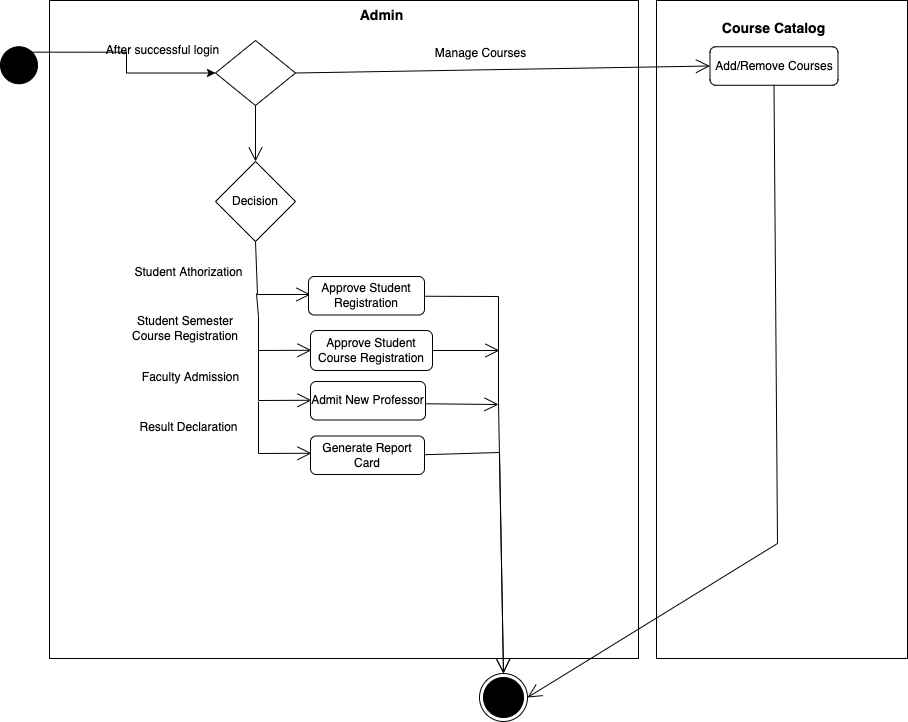

The diagram above was exported from draw.io. Its source (the exported page's mxGraphModel, read from the mxfile embedded in the PNG):
<mxGraphModel dx="1234" dy="745" grid="0" gridSize="10" guides="1" tooltips="1" connect="1" arrows="1" fold="1" page="1" pageScale="1" pageWidth="1654" pageHeight="1169" math="0" shadow="0">
  <root>
    <mxCell id="0" />
    <mxCell id="1" parent="0" />
    <mxCell id="VUP4vg4-Iqm76i0XC5IC-1" value="" style="rounded=0;whiteSpace=wrap;html=1;" parent="1" vertex="1">
      <mxGeometry x="59" y="31" width="589" height="658" as="geometry" />
    </mxCell>
    <mxCell id="VUP4vg4-Iqm76i0XC5IC-2" value="" style="rounded=0;whiteSpace=wrap;html=1;" parent="1" vertex="1">
      <mxGeometry x="666" y="31" width="251" height="658" as="geometry" />
    </mxCell>
    <mxCell id="VUP4vg4-Iqm76i0XC5IC-3" value="&lt;font style=&quot;font-size: 14px;&quot;&gt;&lt;b&gt;Course Catalog&lt;/b&gt;&lt;/font&gt;" style="text;html=1;strokeColor=none;fillColor=none;align=center;verticalAlign=middle;whiteSpace=wrap;rounded=0;" parent="1" vertex="1">
      <mxGeometry x="710" y="44" width="147" height="30" as="geometry" />
    </mxCell>
    <mxCell id="VUP4vg4-Iqm76i0XC5IC-4" value="&lt;font style=&quot;font-size: 14px;&quot;&gt;&lt;b&gt;Admin&lt;/b&gt;&lt;/font&gt;" style="text;html=1;strokeColor=none;fillColor=none;align=center;verticalAlign=middle;whiteSpace=wrap;rounded=0;" parent="1" vertex="1">
      <mxGeometry x="318" y="31" width="147" height="30" as="geometry" />
    </mxCell>
    <mxCell id="scA74SAiKYPob_waw3HF-3" style="edgeStyle=orthogonalEdgeStyle;rounded=0;orthogonalLoop=1;jettySize=auto;html=1;exitX=1;exitY=0;exitDx=0;exitDy=0;entryX=0;entryY=0.5;entryDx=0;entryDy=0;" edge="1" parent="1" source="VUP4vg4-Iqm76i0XC5IC-5" target="scA74SAiKYPob_waw3HF-1">
      <mxGeometry relative="1" as="geometry" />
    </mxCell>
    <mxCell id="VUP4vg4-Iqm76i0XC5IC-5" value="" style="ellipse;whiteSpace=wrap;html=1;aspect=fixed;fillColor=#000000;" parent="1" vertex="1">
      <mxGeometry x="10" y="77.25" width="37" height="37" as="geometry" />
    </mxCell>
    <mxCell id="VUP4vg4-Iqm76i0XC5IC-10" value="Decision" style="rhombus;whiteSpace=wrap;html=1;" parent="1" vertex="1">
      <mxGeometry x="225" y="192" width="80" height="80" as="geometry" />
    </mxCell>
    <mxCell id="VUP4vg4-Iqm76i0XC5IC-11" value="" style="endArrow=open;endFill=1;endSize=12;html=1;rounded=0;exitX=0.5;exitY=1;exitDx=0;exitDy=0;" parent="1" target="VUP4vg4-Iqm76i0XC5IC-10" edge="1">
      <mxGeometry width="160" relative="1" as="geometry">
        <mxPoint x="265" y="113.25" as="sourcePoint" />
        <mxPoint x="218" y="106" as="targetPoint" />
      </mxGeometry>
    </mxCell>
    <mxCell id="VUP4vg4-Iqm76i0XC5IC-13" value="" style="endArrow=open;endFill=1;endSize=12;html=1;rounded=0;exitX=0.5;exitY=1;exitDx=0;exitDy=0;" parent="1" source="VUP4vg4-Iqm76i0XC5IC-10" edge="1">
      <mxGeometry width="160" relative="1" as="geometry">
        <mxPoint x="499" y="388" as="sourcePoint" />
        <mxPoint x="320" y="325" as="targetPoint" />
        <Array as="points">
          <mxPoint x="267" y="325" />
        </Array>
      </mxGeometry>
    </mxCell>
    <mxCell id="VUP4vg4-Iqm76i0XC5IC-18" value="" style="endArrow=open;endFill=1;endSize=12;html=1;rounded=0;entryX=0;entryY=0.5;entryDx=0;entryDy=0;" parent="1" edge="1">
      <mxGeometry width="160" relative="1" as="geometry">
        <mxPoint x="266" y="324" as="sourcePoint" />
        <mxPoint x="321" y="380.75" as="targetPoint" />
        <Array as="points">
          <mxPoint x="268" y="347" />
          <mxPoint x="268" y="381" />
        </Array>
      </mxGeometry>
    </mxCell>
    <mxCell id="VUP4vg4-Iqm76i0XC5IC-19" value="" style="endArrow=open;endFill=1;endSize=12;html=1;rounded=0;entryX=0;entryY=0.5;entryDx=0;entryDy=0;" parent="1" edge="1">
      <mxGeometry width="160" relative="1" as="geometry">
        <mxPoint x="268" y="379" as="sourcePoint" />
        <mxPoint x="321" y="430.75" as="targetPoint" />
        <Array as="points">
          <mxPoint x="268" y="431" />
        </Array>
      </mxGeometry>
    </mxCell>
    <mxCell id="VUP4vg4-Iqm76i0XC5IC-21" value="" style="endArrow=open;endFill=1;endSize=12;html=1;rounded=0;entryX=0;entryY=0.5;entryDx=0;entryDy=0;" parent="1" edge="1">
      <mxGeometry width="160" relative="1" as="geometry">
        <mxPoint x="268" y="432" as="sourcePoint" />
        <mxPoint x="321" y="483.75" as="targetPoint" />
        <Array as="points">
          <mxPoint x="268" y="484" />
        </Array>
      </mxGeometry>
    </mxCell>
    <mxCell id="VUP4vg4-Iqm76i0XC5IC-24" value="" style="endArrow=open;endFill=1;endSize=12;html=1;rounded=0;exitX=1;exitY=0.5;exitDx=0;exitDy=0;entryX=0.5;entryY=0;entryDx=0;entryDy=0;" parent="1" target="VUP4vg4-Iqm76i0XC5IC-39" edge="1">
      <mxGeometry width="160" relative="1" as="geometry">
        <mxPoint x="433" y="326.75" as="sourcePoint" />
        <mxPoint x="508" y="507" as="targetPoint" />
        <Array as="points">
          <mxPoint x="508" y="327" />
          <mxPoint x="508" y="433" />
        </Array>
      </mxGeometry>
    </mxCell>
    <mxCell id="VUP4vg4-Iqm76i0XC5IC-27" value="" style="endArrow=open;endFill=1;endSize=12;html=1;rounded=0;exitX=1;exitY=0.5;exitDx=0;exitDy=0;exitPerimeter=0;" parent="1" source="VUP4vg4-Iqm76i0XC5IC-32" edge="1">
      <mxGeometry width="160" relative="1" as="geometry">
        <mxPoint x="433" y="380.75" as="sourcePoint" />
        <mxPoint x="509" y="381" as="targetPoint" />
      </mxGeometry>
    </mxCell>
    <mxCell id="VUP4vg4-Iqm76i0XC5IC-28" value="" style="endArrow=open;endFill=1;endSize=12;html=1;rounded=0;exitX=1;exitY=0.5;exitDx=0;exitDy=0;" parent="1" edge="1">
      <mxGeometry width="160" relative="1" as="geometry">
        <mxPoint x="433" y="434.25" as="sourcePoint" />
        <mxPoint x="508" y="435" as="targetPoint" />
      </mxGeometry>
    </mxCell>
    <mxCell id="VUP4vg4-Iqm76i0XC5IC-29" value="" style="endArrow=open;endFill=1;endSize=12;html=1;rounded=0;exitX=1;exitY=0.5;exitDx=0;exitDy=0;entryX=0.5;entryY=0;entryDx=0;entryDy=0;" parent="1" target="VUP4vg4-Iqm76i0XC5IC-39" edge="1">
      <mxGeometry width="160" relative="1" as="geometry">
        <mxPoint x="433" y="485.25" as="sourcePoint" />
        <mxPoint x="511.5" y="505" as="targetPoint" />
        <Array as="points">
          <mxPoint x="509" y="483" />
        </Array>
      </mxGeometry>
    </mxCell>
    <mxCell id="VUP4vg4-Iqm76i0XC5IC-31" value="Admit New Professor" style="rounded=1;whiteSpace=wrap;html=1;" parent="1" vertex="1">
      <mxGeometry x="320" y="412" width="115" height="38.5" as="geometry" />
    </mxCell>
    <mxCell id="VUP4vg4-Iqm76i0XC5IC-32" value="Approve Student Course Registration" style="rounded=1;whiteSpace=wrap;html=1;" parent="1" vertex="1">
      <mxGeometry x="320" y="361" width="122" height="40" as="geometry" />
    </mxCell>
    <mxCell id="VUP4vg4-Iqm76i0XC5IC-33" value="Approve Student Registration" style="rounded=1;whiteSpace=wrap;html=1;" parent="1" vertex="1">
      <mxGeometry x="318" y="307" width="116" height="38.5" as="geometry" />
    </mxCell>
    <mxCell id="VUP4vg4-Iqm76i0XC5IC-34" value="Generate Report Card" style="rounded=1;whiteSpace=wrap;html=1;" parent="1" vertex="1">
      <mxGeometry x="320" y="466.5" width="114" height="38.5" as="geometry" />
    </mxCell>
    <mxCell id="VUP4vg4-Iqm76i0XC5IC-35" value="Add/Remove Courses" style="rounded=1;whiteSpace=wrap;html=1;" parent="1" vertex="1">
      <mxGeometry x="719.5" y="77.25" width="128" height="38.5" as="geometry" />
    </mxCell>
    <mxCell id="VUP4vg4-Iqm76i0XC5IC-36" value="" style="endArrow=open;endFill=1;endSize=12;html=1;rounded=0;exitX=0.5;exitY=1;exitDx=0;exitDy=0;exitPerimeter=0;entryX=1;entryY=0.5;entryDx=0;entryDy=0;" parent="1" source="VUP4vg4-Iqm76i0XC5IC-35" target="VUP4vg4-Iqm76i0XC5IC-39" edge="1">
      <mxGeometry width="160" relative="1" as="geometry">
        <mxPoint x="562" y="441" as="sourcePoint" />
        <mxPoint x="533.9999999999982" y="527.5" as="targetPoint" />
        <Array as="points">
          <mxPoint x="787" y="574" />
        </Array>
      </mxGeometry>
    </mxCell>
    <mxCell id="VUP4vg4-Iqm76i0XC5IC-38" value="" style="endArrow=open;endFill=1;endSize=12;html=1;rounded=0;exitX=1;exitY=0.5;exitDx=0;exitDy=0;entryX=0;entryY=0.5;entryDx=0;entryDy=0;entryPerimeter=0;" parent="1" source="scA74SAiKYPob_waw3HF-1" target="VUP4vg4-Iqm76i0XC5IC-35" edge="1">
      <mxGeometry width="160" relative="1" as="geometry">
        <mxPoint x="336" y="96.5" as="sourcePoint" />
        <mxPoint x="722" y="412" as="targetPoint" />
      </mxGeometry>
    </mxCell>
    <mxCell id="VUP4vg4-Iqm76i0XC5IC-39" value="" style="ellipse;html=1;shape=endState;fillColor=#000000;strokeColor=#000000;" parent="1" vertex="1">
      <mxGeometry x="489" y="704" width="48" height="48" as="geometry" />
    </mxCell>
    <mxCell id="VUP4vg4-Iqm76i0XC5IC-40" value="Student Athorization" style="text;html=1;strokeColor=none;fillColor=none;align=center;verticalAlign=middle;whiteSpace=wrap;rounded=0;" parent="1" vertex="1">
      <mxGeometry x="132" y="290" width="133" height="26" as="geometry" />
    </mxCell>
    <mxCell id="VUP4vg4-Iqm76i0XC5IC-41" value="Faculty Admission" style="text;html=1;strokeColor=none;fillColor=none;align=center;verticalAlign=middle;whiteSpace=wrap;rounded=0;" parent="1" vertex="1">
      <mxGeometry x="136" y="395" width="129" height="26" as="geometry" />
    </mxCell>
    <mxCell id="VUP4vg4-Iqm76i0XC5IC-42" value="Result Declaration" style="text;html=1;strokeColor=none;fillColor=none;align=center;verticalAlign=middle;whiteSpace=wrap;rounded=0;" parent="1" vertex="1">
      <mxGeometry x="132" y="445" width="133" height="26" as="geometry" />
    </mxCell>
    <mxCell id="VUP4vg4-Iqm76i0XC5IC-44" value="Student Semester Course Registration" style="text;html=1;strokeColor=none;fillColor=none;align=center;verticalAlign=middle;whiteSpace=wrap;rounded=0;" parent="1" vertex="1">
      <mxGeometry x="125" y="345.5" width="140" height="26" as="geometry" />
    </mxCell>
    <mxCell id="VUP4vg4-Iqm76i0XC5IC-47" value="Manage Courses" style="text;html=1;strokeColor=none;fillColor=none;align=center;verticalAlign=middle;whiteSpace=wrap;rounded=0;" parent="1" vertex="1">
      <mxGeometry x="424" y="71" width="133" height="26" as="geometry" />
    </mxCell>
    <mxCell id="scA74SAiKYPob_waw3HF-1" value="" style="rhombus;whiteSpace=wrap;html=1;" vertex="1" parent="1">
      <mxGeometry x="225" y="71" width="80" height="65" as="geometry" />
    </mxCell>
    <mxCell id="scA74SAiKYPob_waw3HF-4" value="After successful login" style="text;html=1;resizable=0;autosize=1;align=center;verticalAlign=middle;points=[];fillColor=none;strokeColor=none;rounded=0;" vertex="1" parent="1">
      <mxGeometry x="110" y="72" width="123" height="18" as="geometry" />
    </mxCell>
  </root>
</mxGraphModel>